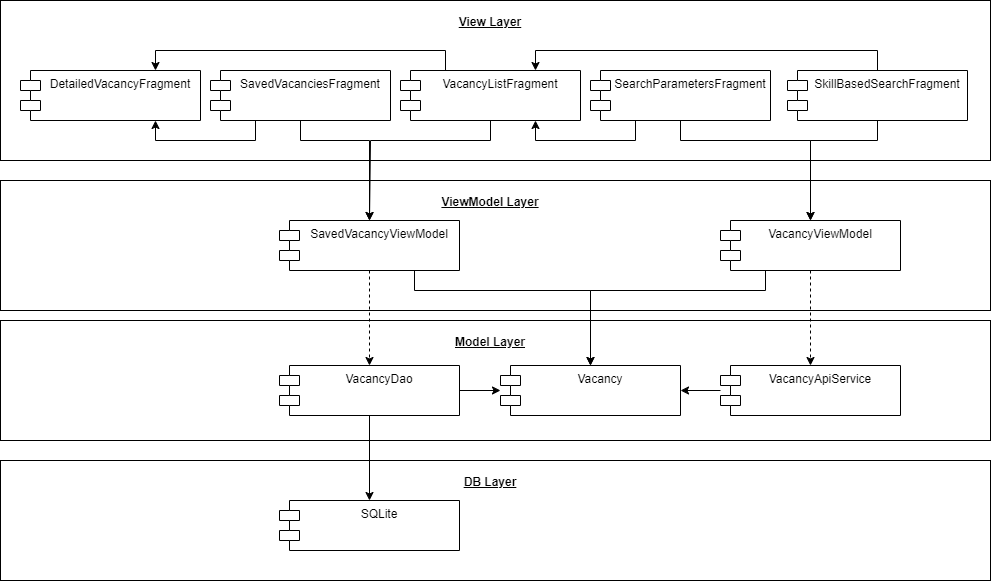

The diagram above was exported from draw.io. Its source (the exported page's mxGraphModel, read from the mxfile embedded in the PNG):
<mxGraphModel dx="1509" dy="736" grid="1" gridSize="10" guides="1" tooltips="1" connect="1" arrows="1" fold="1" page="1" pageScale="1" pageWidth="827" pageHeight="1169" math="0" shadow="0">
  <root>
    <mxCell id="0" />
    <mxCell id="1" parent="0" />
    <mxCell id="P7OdKB0i9ycBnfwUfP8W-3" value="View Layer" style="verticalAlign=top;align=center;spacingTop=8;spacingLeft=2;spacingRight=12;shape=cube;size=0;direction=south;fontStyle=5;html=1;whiteSpace=wrap;" vertex="1" parent="1">
      <mxGeometry x="40" y="60" width="990" height="160" as="geometry" />
    </mxCell>
    <mxCell id="P7OdKB0i9ycBnfwUfP8W-4" value="ViewModel Layer" style="verticalAlign=top;align=center;spacingTop=8;spacingLeft=2;spacingRight=12;shape=cube;size=0;direction=south;fontStyle=5;html=1;whiteSpace=wrap;" vertex="1" parent="1">
      <mxGeometry x="40" y="240" width="990" height="130" as="geometry" />
    </mxCell>
    <mxCell id="P7OdKB0i9ycBnfwUfP8W-5" value="Model Layer" style="verticalAlign=top;align=center;spacingTop=8;spacingLeft=2;spacingRight=12;shape=cube;size=0;direction=south;fontStyle=5;html=1;whiteSpace=wrap;" vertex="1" parent="1">
      <mxGeometry x="40" y="380" width="990" height="120" as="geometry" />
    </mxCell>
    <mxCell id="P7OdKB0i9ycBnfwUfP8W-6" value="DB Layer" style="verticalAlign=top;align=center;spacingTop=8;spacingLeft=2;spacingRight=12;shape=cube;size=0;direction=south;fontStyle=5;html=1;whiteSpace=wrap;" vertex="1" parent="1">
      <mxGeometry x="40" y="520" width="990" height="120" as="geometry" />
    </mxCell>
    <mxCell id="P7OdKB0i9ycBnfwUfP8W-7" value="DetailedVacancyFragment" style="shape=module;align=left;spacingLeft=20;align=center;verticalAlign=top;whiteSpace=wrap;html=1;" vertex="1" parent="1">
      <mxGeometry x="60" y="130" width="180" height="50" as="geometry" />
    </mxCell>
    <mxCell id="P7OdKB0i9ycBnfwUfP8W-8" value="SavedVacanciesFragment" style="shape=module;align=left;spacingLeft=20;align=center;verticalAlign=top;whiteSpace=wrap;html=1;" vertex="1" parent="1">
      <mxGeometry x="250" y="130" width="180" height="50" as="geometry" />
    </mxCell>
    <mxCell id="P7OdKB0i9ycBnfwUfP8W-9" value="VacancyListFragment" style="shape=module;align=left;spacingLeft=20;align=center;verticalAlign=top;whiteSpace=wrap;html=1;" vertex="1" parent="1">
      <mxGeometry x="440" y="130" width="180" height="50" as="geometry" />
    </mxCell>
    <mxCell id="P7OdKB0i9ycBnfwUfP8W-10" value="SearchParametersFragment" style="shape=module;align=left;spacingLeft=20;align=center;verticalAlign=top;whiteSpace=wrap;html=1;" vertex="1" parent="1">
      <mxGeometry x="630" y="130" width="180" height="50" as="geometry" />
    </mxCell>
    <mxCell id="P7OdKB0i9ycBnfwUfP8W-11" value="SkillBasedSearchFragment" style="shape=module;align=left;spacingLeft=20;align=center;verticalAlign=top;whiteSpace=wrap;html=1;" vertex="1" parent="1">
      <mxGeometry x="827" y="130" width="180" height="50" as="geometry" />
    </mxCell>
    <mxCell id="P7OdKB0i9ycBnfwUfP8W-12" value="SavedVacancyViewModel" style="shape=module;align=left;spacingLeft=20;align=center;verticalAlign=top;whiteSpace=wrap;html=1;" vertex="1" parent="1">
      <mxGeometry x="319" y="280" width="180" height="50" as="geometry" />
    </mxCell>
    <mxCell id="P7OdKB0i9ycBnfwUfP8W-13" value="VacancyViewModel" style="shape=module;align=left;spacingLeft=20;align=center;verticalAlign=top;whiteSpace=wrap;html=1;" vertex="1" parent="1">
      <mxGeometry x="760" y="280" width="180" height="50" as="geometry" />
    </mxCell>
    <mxCell id="P7OdKB0i9ycBnfwUfP8W-16" value="" style="endArrow=classic;html=1;rounded=0;exitX=0.5;exitY=1;exitDx=0;exitDy=0;entryX=0.5;entryY=0;entryDx=0;entryDy=0;" edge="1" parent="1" source="P7OdKB0i9ycBnfwUfP8W-8" target="P7OdKB0i9ycBnfwUfP8W-12">
      <mxGeometry width="50" height="50" relative="1" as="geometry">
        <mxPoint x="560" y="190" as="sourcePoint" />
        <mxPoint x="610" y="140" as="targetPoint" />
        <Array as="points">
          <mxPoint x="340" y="200" />
          <mxPoint x="409" y="200" />
        </Array>
      </mxGeometry>
    </mxCell>
    <mxCell id="P7OdKB0i9ycBnfwUfP8W-17" value="" style="endArrow=classic;html=1;rounded=0;exitX=0.5;exitY=1;exitDx=0;exitDy=0;entryX=0.5;entryY=0;entryDx=0;entryDy=0;" edge="1" parent="1" source="P7OdKB0i9ycBnfwUfP8W-9" target="P7OdKB0i9ycBnfwUfP8W-12">
      <mxGeometry width="50" height="50" relative="1" as="geometry">
        <mxPoint x="560" y="190" as="sourcePoint" />
        <mxPoint x="610" y="140" as="targetPoint" />
        <Array as="points">
          <mxPoint x="530" y="200" />
          <mxPoint x="410" y="200" />
        </Array>
      </mxGeometry>
    </mxCell>
    <mxCell id="P7OdKB0i9ycBnfwUfP8W-18" value="" style="endArrow=classic;html=1;rounded=0;exitX=0.5;exitY=1;exitDx=0;exitDy=0;entryX=0.5;entryY=0;entryDx=0;entryDy=0;" edge="1" parent="1" source="P7OdKB0i9ycBnfwUfP8W-10" target="P7OdKB0i9ycBnfwUfP8W-13">
      <mxGeometry width="50" height="50" relative="1" as="geometry">
        <mxPoint x="560" y="190" as="sourcePoint" />
        <mxPoint x="610" y="140" as="targetPoint" />
        <Array as="points">
          <mxPoint x="720" y="200" />
          <mxPoint x="850" y="200" />
        </Array>
      </mxGeometry>
    </mxCell>
    <mxCell id="P7OdKB0i9ycBnfwUfP8W-19" value="" style="endArrow=classic;html=1;rounded=0;exitX=0.5;exitY=1;exitDx=0;exitDy=0;entryX=0.5;entryY=0;entryDx=0;entryDy=0;" edge="1" parent="1" source="P7OdKB0i9ycBnfwUfP8W-11" target="P7OdKB0i9ycBnfwUfP8W-13">
      <mxGeometry width="50" height="50" relative="1" as="geometry">
        <mxPoint x="560" y="190" as="sourcePoint" />
        <mxPoint x="610" y="140" as="targetPoint" />
        <Array as="points">
          <mxPoint x="917" y="200" />
          <mxPoint x="850" y="200" />
        </Array>
      </mxGeometry>
    </mxCell>
    <mxCell id="P7OdKB0i9ycBnfwUfP8W-20" value="" style="endArrow=classic;html=1;rounded=0;exitX=0.5;exitY=0;exitDx=0;exitDy=0;entryX=0.75;entryY=0;entryDx=0;entryDy=0;" edge="1" parent="1" source="P7OdKB0i9ycBnfwUfP8W-11" target="P7OdKB0i9ycBnfwUfP8W-9">
      <mxGeometry width="50" height="50" relative="1" as="geometry">
        <mxPoint x="560" y="190" as="sourcePoint" />
        <mxPoint x="610" y="140" as="targetPoint" />
        <Array as="points">
          <mxPoint x="917" y="110" />
          <mxPoint x="575" y="110" />
        </Array>
      </mxGeometry>
    </mxCell>
    <mxCell id="P7OdKB0i9ycBnfwUfP8W-25" value="" style="endArrow=classic;html=1;rounded=0;exitX=0.25;exitY=1;exitDx=0;exitDy=0;entryX=0.75;entryY=1;entryDx=0;entryDy=0;" edge="1" parent="1" source="P7OdKB0i9ycBnfwUfP8W-10" target="P7OdKB0i9ycBnfwUfP8W-9">
      <mxGeometry width="50" height="50" relative="1" as="geometry">
        <mxPoint x="430" y="210" as="sourcePoint" />
        <mxPoint x="480" y="160" as="targetPoint" />
        <Array as="points">
          <mxPoint x="675" y="200" />
          <mxPoint x="575" y="200" />
        </Array>
      </mxGeometry>
    </mxCell>
    <mxCell id="P7OdKB0i9ycBnfwUfP8W-27" value="" style="endArrow=classic;html=1;rounded=0;exitX=0.25;exitY=0;exitDx=0;exitDy=0;entryX=0.75;entryY=0;entryDx=0;entryDy=0;" edge="1" parent="1" source="P7OdKB0i9ycBnfwUfP8W-9" target="P7OdKB0i9ycBnfwUfP8W-7">
      <mxGeometry width="50" height="50" relative="1" as="geometry">
        <mxPoint x="420" y="220" as="sourcePoint" />
        <mxPoint x="470" y="170" as="targetPoint" />
        <Array as="points">
          <mxPoint x="485" y="110" />
          <mxPoint x="195" y="110" />
        </Array>
      </mxGeometry>
    </mxCell>
    <mxCell id="P7OdKB0i9ycBnfwUfP8W-28" value="" style="endArrow=classic;html=1;rounded=0;exitX=0.25;exitY=1;exitDx=0;exitDy=0;entryX=0.75;entryY=1;entryDx=0;entryDy=0;" edge="1" parent="1" source="P7OdKB0i9ycBnfwUfP8W-8" target="P7OdKB0i9ycBnfwUfP8W-7">
      <mxGeometry width="50" height="50" relative="1" as="geometry">
        <mxPoint x="420" y="220" as="sourcePoint" />
        <mxPoint x="470" y="170" as="targetPoint" />
        <Array as="points">
          <mxPoint x="295" y="200" />
          <mxPoint x="195" y="200" />
        </Array>
      </mxGeometry>
    </mxCell>
    <mxCell id="P7OdKB0i9ycBnfwUfP8W-29" value="Vacancy" style="shape=module;align=left;spacingLeft=20;align=center;verticalAlign=top;whiteSpace=wrap;html=1;" vertex="1" parent="1">
      <mxGeometry x="540" y="425" width="180" height="50" as="geometry" />
    </mxCell>
    <mxCell id="P7OdKB0i9ycBnfwUfP8W-30" value="VacancyDao" style="shape=module;align=left;spacingLeft=20;align=center;verticalAlign=top;whiteSpace=wrap;html=1;" vertex="1" parent="1">
      <mxGeometry x="319" y="425" width="180" height="50" as="geometry" />
    </mxCell>
    <mxCell id="P7OdKB0i9ycBnfwUfP8W-32" value="" style="endArrow=classic;html=1;rounded=0;exitX=0.5;exitY=1;exitDx=0;exitDy=0;entryX=0.5;entryY=0;entryDx=0;entryDy=0;dashed=1;" edge="1" parent="1" source="P7OdKB0i9ycBnfwUfP8W-12" target="P7OdKB0i9ycBnfwUfP8W-30">
      <mxGeometry width="50" height="50" relative="1" as="geometry">
        <mxPoint x="440" y="370" as="sourcePoint" />
        <mxPoint x="490" y="320" as="targetPoint" />
      </mxGeometry>
    </mxCell>
    <mxCell id="P7OdKB0i9ycBnfwUfP8W-33" value="" style="endArrow=classic;html=1;rounded=0;exitX=0.75;exitY=1;exitDx=0;exitDy=0;entryX=0.5;entryY=0;entryDx=0;entryDy=0;" edge="1" parent="1" source="P7OdKB0i9ycBnfwUfP8W-12" target="P7OdKB0i9ycBnfwUfP8W-29">
      <mxGeometry width="50" height="50" relative="1" as="geometry">
        <mxPoint x="440" y="370" as="sourcePoint" />
        <mxPoint x="490" y="320" as="targetPoint" />
        <Array as="points">
          <mxPoint x="454" y="350" />
          <mxPoint x="630" y="350" />
        </Array>
      </mxGeometry>
    </mxCell>
    <mxCell id="P7OdKB0i9ycBnfwUfP8W-34" value="" style="endArrow=classic;html=1;rounded=0;entryX=0.5;entryY=0;entryDx=0;entryDy=0;exitX=0.25;exitY=1;exitDx=0;exitDy=0;" edge="1" parent="1" source="P7OdKB0i9ycBnfwUfP8W-13" target="P7OdKB0i9ycBnfwUfP8W-29">
      <mxGeometry width="50" height="50" relative="1" as="geometry">
        <mxPoint x="440" y="370" as="sourcePoint" />
        <mxPoint x="490" y="320" as="targetPoint" />
        <Array as="points">
          <mxPoint x="805" y="350" />
          <mxPoint x="630" y="350" />
        </Array>
      </mxGeometry>
    </mxCell>
    <mxCell id="P7OdKB0i9ycBnfwUfP8W-35" value="SQLite" style="shape=module;align=left;spacingLeft=20;align=center;verticalAlign=top;whiteSpace=wrap;html=1;" vertex="1" parent="1">
      <mxGeometry x="319" y="560" width="180" height="50" as="geometry" />
    </mxCell>
    <mxCell id="P7OdKB0i9ycBnfwUfP8W-36" value="" style="endArrow=classic;html=1;rounded=0;exitX=1;exitY=0.5;exitDx=0;exitDy=0;" edge="1" parent="1" source="P7OdKB0i9ycBnfwUfP8W-30" target="P7OdKB0i9ycBnfwUfP8W-29">
      <mxGeometry width="50" height="50" relative="1" as="geometry">
        <mxPoint x="409" y="540" as="sourcePoint" />
        <mxPoint x="509" y="450" as="targetPoint" />
      </mxGeometry>
    </mxCell>
    <mxCell id="P7OdKB0i9ycBnfwUfP8W-37" value="" style="endArrow=classic;html=1;rounded=0;exitX=0.5;exitY=1;exitDx=0;exitDy=0;entryX=0.5;entryY=0;entryDx=0;entryDy=0;" edge="1" parent="1" source="P7OdKB0i9ycBnfwUfP8W-30" target="P7OdKB0i9ycBnfwUfP8W-35">
      <mxGeometry width="50" height="50" relative="1" as="geometry">
        <mxPoint x="409" y="540" as="sourcePoint" />
        <mxPoint x="459" y="490" as="targetPoint" />
      </mxGeometry>
    </mxCell>
    <mxCell id="P7OdKB0i9ycBnfwUfP8W-38" value="VacancyApiService" style="shape=module;align=left;spacingLeft=20;align=center;verticalAlign=top;whiteSpace=wrap;html=1;" vertex="1" parent="1">
      <mxGeometry x="760" y="425" width="180" height="50" as="geometry" />
    </mxCell>
    <mxCell id="P7OdKB0i9ycBnfwUfP8W-39" value="" style="endArrow=classic;html=1;rounded=0;entryX=1;entryY=0.5;entryDx=0;entryDy=0;" edge="1" parent="1" source="P7OdKB0i9ycBnfwUfP8W-38" target="P7OdKB0i9ycBnfwUfP8W-29">
      <mxGeometry width="50" height="50" relative="1" as="geometry">
        <mxPoint x="630" y="520" as="sourcePoint" />
        <mxPoint x="680" y="470" as="targetPoint" />
      </mxGeometry>
    </mxCell>
    <mxCell id="P7OdKB0i9ycBnfwUfP8W-40" value="" style="endArrow=classic;html=1;rounded=0;exitX=0.5;exitY=1;exitDx=0;exitDy=0;entryX=0.5;entryY=0;entryDx=0;entryDy=0;dashed=1;" edge="1" parent="1" source="P7OdKB0i9ycBnfwUfP8W-13" target="P7OdKB0i9ycBnfwUfP8W-38">
      <mxGeometry width="50" height="50" relative="1" as="geometry">
        <mxPoint x="630" y="450" as="sourcePoint" />
        <mxPoint x="680" y="400" as="targetPoint" />
      </mxGeometry>
    </mxCell>
  </root>
</mxGraphModel>